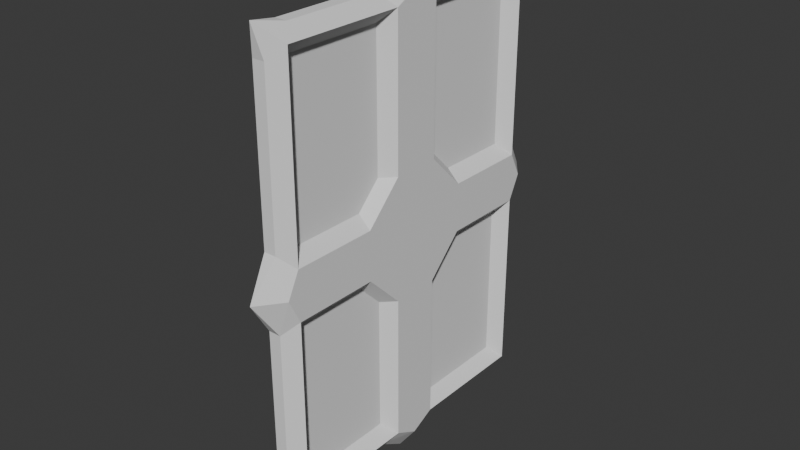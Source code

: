 # Source: card.blend  (saved by Blender 4.5.90; exported with 4.5.12 LTS)
import bpy
from mathutils import Matrix  # noqa: F401  (used for matrix-valued properties, if any)

bpy.ops.wm.read_factory_settings(use_empty=True)
scene = bpy.context.scene
scene.name = 'Scene'

# ---- world
world_world = bpy.data.worlds.new('World'); scene.world = world_world
world_world.use_nodes = True; world_world.node_tree.nodes.clear()
_N = world_world.node_tree.nodes; _L = world_world.node_tree.links
n0 = _N.new('ShaderNodeOutputWorld'); n0.name = 'World Output'; n0.location = (200, 100)
n1 = _N.new('ShaderNodeBackground'); n1.name = 'Background'; n1.location = (-200, 100)
n1.inputs[0].default_value = (0.05088, 0.05088, 0.05088, 1.0)
_L.new(n1.outputs[0], n0.inputs[0])
n0.is_active_output = True
world_world.color = (0.05088, 0.05088, 0.05088)
world_world.sun_shadow_jitter_overblur = 0.0

# ---- meshes
me_base = bpy.data.meshes.new('base')
me_base.from_pydata([(-0.25, -0.5, -0.5), (-0.25, -0.5, 0.5), (-0.25, 0.5, -0.5), (-0.25, 0.5, 0.5), (0.25, -0.5, -0.5), (0.25, -0.5, 0.5), (0.25, 0.5, -0.5), (0.25, 0.5, 0.5), (-0.25, 0.5909, 0.5), (-0.25, 0.5909, -0.5), (0.25, 0.5909, -0.5), (0.25, 0.5909, 0.5), (-0.25, -0.5, 0.5625), (-0.25, 0.5, 0.5625), (0.25, 0.5, 0.5625), (0.25, -0.5, 0.5625), (-0.25, -0.5909, -0.5), (-0.25, -0.5909, 0.5), (0.25, -0.5909, 0.5), (0.25, -0.5909, -0.5), (-0.25, 0.5, -0.5625), (-0.25, -0.5, -0.5625), (0.25, 0.5, -0.5625), (0.25, -0.5, -0.5625), (0.0, 0.6136, 0.5781), (0.0, -0.6136, -0.5781), (0.0, -0.6136, 0.5781), (0.0, 0.6136, -0.5781), (0.75, 0.5455, 0.5312), (0.75, 0.5455, -0.5312), (0.75, -0.5455, 0.5312), (0.75, -0.5455, -0.5312), (-0.75, -0.5455, 0.5312), (-0.75, 0.5455, 0.5312), (-0.75, -0.5455, -0.5312), (-0.75, 0.5455, -0.5312), (0.25, -0.09091, 0.5), (0.75, -0.09091, 0.5312), (0.75, 0.09091, 0.5312), (0.25, 0.09091, 0.5), (0.25, -0.09091, -0.5), (0.75, -0.09091, -0.5312), (0.25, 0.09091, -0.5), (0.75, 0.09091, -0.5312), (0.75, 0.5455, 0.0625), (0.25, 0.5, 0.0625), (0.75, 0.5455, -0.0625), (0.25, 0.5, -0.0625), (0.25, -0.5, 0.0625), (0.75, -0.5455, 0.0625), (0.25, -0.5, -0.0625), (0.75, -0.5455, -0.0625), (0.25, 0.1364, 0.1562), (0.25, -0.1364, 0.1562), (0.75, 0.09091, 0.1562), (0.75, -0.09091, 0.1562), (0.25, -0.1364, 0.5), (0.25, 0.1364, 0.5), (0.75, -0.09091, -0.1562), (0.25, -0.1364, -0.1562), (0.25, 0.1364, -0.1562), (0.75, 0.09091, -0.1562), (0.25, -0.1364, -0.5), (0.25, 0.1364, -0.5), (0.25, -0.2273, 0.09375), (0.75, -0.2273, 0.0625), (0.25, -0.2273, -0.09375), (0.75, -0.2273, -0.0625), (0.25, 0.2273, 0.09375), (0.75, 0.2273, 0.0625), (0.75, 0.2273, -0.0625), (0.25, 0.2273, -0.09375), (0.25, 0.5, 0.09375), (0.25, -0.5, 0.09375), (0.25, -0.5, -0.09375), (0.25, 0.5, -0.09375), (0.0, 0.0, 0.625), (0.25, 0.1364, 0.5625), (-0.25, 0.1364, 0.5625), (-0.25, -0.1364, 0.5625), (0.25, -0.1364, 0.5625), (0.75, 0.0, 0.5625), (-0.75, -0.09091, 0.5312), (-0.75, 0.09091, 0.5312), (-0.75, 0.0, 0.5625), (0.0, 0.6818, 0.0), (-0.25, 0.5909, 0.09375), (0.25, 0.5909, 0.09375), (0.25, 0.5909, -0.09375), (-0.25, 0.5909, -0.09375), (0.0, -0.6818, 0.0), (0.75, 0.5909, 0.0), (-0.75, 0.5909, 0.0), (-0.75, 0.5455, 0.0625), (-0.75, 0.5455, -0.0625), (-0.25, -0.5909, 0.09375), (0.25, -0.5909, 0.09375), (0.25, -0.5909, -0.09375), (-0.25, -0.5909, -0.09375), (0.75, -0.5909, 0.0), (0.0, 0.0, -0.625), (-0.75, -0.5455, -0.0625), (-0.75, -0.5455, 0.0625), (-0.75, -0.5909, 0.0), (0.25, 0.1364, -0.5625), (-0.25, 0.1364, -0.5625), (0.25, -0.1364, -0.5625), (-0.25, -0.1364, -0.5625), (0.75, 0.0, -0.5625), (-0.75, 0.09091, -0.5312), (-0.75, -0.09091, -0.5312), (-0.75, 0.0, -0.5625)], [(52, 53)], [(0, 1, 3, 2), (24, 28, 11), (6, 47, 45, 7, 39, 36, 5, 48, 50, 4, 40, 42), (24, 33, 13), (9, 89, 88, 10), (14, 13, 78, 77), (21, 23, 25), (15, 12, 26), (5, 36, 37, 30), (19, 97, 98, 16), (33, 83, 78, 13), (20, 22, 104, 105), (6, 42, 43, 29), (22, 20, 27), (13, 14, 24), (25, 31, 19), (11, 8, 24), (25, 34, 21), (17, 18, 26), (9, 10, 27), (19, 16, 25), (16, 34, 25), (28, 44, 87, 11), (7, 45, 44, 28), (31, 51, 97, 19), (4, 50, 51, 31), (14, 28, 24), (30, 37, 80, 15), (27, 29, 22), (10, 29, 27), (29, 43, 104, 22), (23, 31, 25), (3, 1, 32, 82, 83, 33), (27, 35, 9), (35, 94, 89, 9), (2, 3, 33, 93, 94, 35), (20, 35, 27), (32, 102, 95, 17), (8, 33, 24), (1, 0, 34, 101, 102, 32), (34, 110, 107, 21), (0, 2, 35, 109, 110, 34), (18, 30, 26), (26, 30, 15), (12, 32, 26), (26, 32, 17), (38, 39, 7, 28), (41, 40, 4, 31), (41, 43, 61, 58), (46, 47, 6, 29), (49, 48, 5, 30), (38, 37, 55, 54), (58, 61, 70, 67), (57, 38, 54, 52), (37, 56, 53, 55), (62, 41, 58, 59), (43, 63, 60, 61), (49, 51, 67, 65), (46, 44, 69, 70), (73, 49, 65, 64), (51, 74, 66, 67), (44, 72, 68, 69), (75, 46, 70, 71), (55, 53, 64, 65), (52, 54, 69, 68), (54, 55, 65, 69), (67, 70, 69, 65), (61, 60, 71, 70), (59, 58, 67, 66), (76, 79, 80), (77, 78, 76), (80, 79, 12, 15), (81, 37, 38), (38, 77, 81), (77, 38, 28, 14), (80, 37, 81), (78, 83, 84), (84, 83, 82), (82, 32, 12, 79), (79, 84, 82), (81, 77, 76), (80, 81, 76), (84, 76, 78), (79, 76, 84), (88, 85, 91), (85, 86, 87), (87, 86, 8, 11), (88, 89, 85), (91, 46, 88), (88, 46, 29, 10), (92, 89, 94), (46, 91, 44), (89, 92, 85), (92, 94, 93), (93, 33, 8, 86), (97, 51, 99), (86, 85, 92), (87, 91, 85), (87, 44, 91), (86, 92, 93), (90, 96, 95), (95, 96, 18, 17), (98, 97, 90), (99, 51, 49), (49, 30, 18, 96), (96, 90, 99), (95, 103, 90), (103, 102, 101), (101, 34, 16, 98), (98, 103, 101), (103, 95, 102), (99, 49, 96), (90, 97, 99), (90, 103, 98), (100, 106, 107), (105, 104, 100), (107, 106, 23, 21), (104, 108, 100), (108, 43, 41), (41, 31, 23, 106), (111, 110, 109), (109, 35, 20, 105), (105, 100, 111), (106, 100, 108), (107, 111, 100), (108, 104, 43), (111, 109, 105), (106, 108, 41), (107, 110, 111)])
_uv = me_base.uv_layers.new(name='UVMap')
_uv.uv.foreach_set('vector', [0.375, 0.0, 0.625, 0.0, 0.625, 0.25, 0.375, 0.25, 0.625, 0.5, 0.625, 0.5, 0.625, 0.5, 0.375, 0.5, 0.4823, 0.5, 0.5214, 0.5, 0.625, 0.5, 0.625, 0.608, 0.625, 0.6458, 0.625, 0.75, 0.5176, 0.75, 0.4906, 0.75, 0.375, 0.75, 0.375, 0.6526, 0.375, 0.5982, 0.625, 0.25, 0.625, 0.25, 0.625, 0.25, 0.375, 0.25, 0.493, 0.25, 0.4928, 0.5, 0.375, 0.5, 0.625, 0.5, 0.875, 0.5, 0.875, 0.6144, 0.625, 0.6136, 0.125, 0.75, 0.3351, 0.75, 0.125, 0.75, 0.625, 0.75, 0.625, 0.9678, 0.625, 0.75, 0.625, 0.75, 0.625, 0.6458, 0.625, 0.6439, 0.625, 0.75, 0.375, 0.75, 0.4912, 0.75, 0.4909, 1.0, 0.375, 1.0, 0.625, 0.25, 0.625, 0.1459, 0.625, 0.1356, 0.625, 0.25, 0.125, 0.5, 0.375, 0.5, 0.375, 0.6149, 0.125, 0.6148, 0.375, 0.5, 0.375, 0.5982, 0.375, 0.601, 0.375, 0.5, 0.375, 0.5, 0.1509, 0.5, 0.375, 0.5, 0.875, 0.5, 0.6519, 0.5, 0.875, 0.5, 0.375, 0.75, 0.375, 0.75, 0.375, 0.75, 0.625, 0.5, 0.625, 0.25, 0.625, 0.5, 0.375, 0.0, 0.375, 0.0, 0.375, 0.0, 0.625, 1.0, 0.625, 0.7813, 0.625, 1.0, 0.375, 0.25, 0.375, 0.4704, 0.375, 0.25, 0.375, 0.75, 0.375, 0.9475, 0.375, 0.75, 0.375, 0.0, 0.375, 0.0, 0.375, 0.0, 0.625, 0.5, 0.5198, 0.5, 0.507, 0.5, 0.625, 0.5, 0.625, 0.5, 0.5214, 0.5, 0.5198, 0.5, 0.625, 0.5, 0.375, 0.75, 0.4894, 0.75, 0.4912, 0.75, 0.375, 0.75, 0.375, 0.75, 0.4906, 0.75, 0.4894, 0.75, 0.375, 0.75, 0.625, 0.5, 0.625, 0.5, 0.625, 0.5, 0.625, 0.75, 0.625, 0.6439, 0.625, 0.6394, 0.625, 0.75, 0.375, 0.5, 0.375, 0.5, 0.375, 0.5, 0.375, 0.5, 0.375, 0.5, 0.375, 0.5, 0.375, 0.5, 0.375, 0.601, 0.375, 0.6149, 0.375, 0.5, 0.375, 0.75, 0.375, 0.75, 0.375, 0.75, 0.625, 0.25, 0.625, 0.0, 0.625, 0.0, 0.625, 0.1042, 0.625, 0.1459, 0.625, 0.25, 0.375, 0.25, 0.375, 0.25, 0.375, 0.25, 0.375, 0.25, 0.4844, 0.25, 0.493, 0.25, 0.375, 0.25, 0.375, 0.25, 0.625, 0.25, 0.625, 0.25, 0.5112, 0.25, 0.4844, 0.25, 0.375, 0.25, 0.375, 0.25, 0.375, 0.25, 0.375, 0.25, 0.625, 0.0, 0.5135, 0.0, 0.5072, 0.0, 0.625, 0.0, 0.625, 0.25, 0.625, 0.25, 0.625, 0.25, 0.625, 0.0, 0.375, 0.0, 0.375, 0.0, 0.4877, 0.0, 0.5135, 0.0, 0.625, 0.0, 0.375, 0.0, 0.375, 0.1054, 0.375, 0.1147, 0.375, 0.0, 0.375, 0.0, 0.375, 0.25, 0.375, 0.25, 0.375, 0.1262, 0.375, 0.1054, 0.375, 0.0, 0.625, 0.75, 0.625, 0.75, 0.625, 0.75, 0.625, 0.75, 0.625, 0.75, 0.625, 0.75, 0.625, 0.0, 0.625, 0.0, 0.625, 0.0, 0.625, 0.0, 0.625, 0.0, 0.625, 0.0, 0.625, 0.61, 0.625, 0.608, 0.625, 0.5, 0.625, 0.5, 0.375, 0.6494, 0.375, 0.6526, 0.375, 0.75, 0.375, 0.75, 0.375, 0.6494, 0.375, 0.601, 0.375, 0.601, 0.375, 0.6494, 0.4836, 0.5, 0.4823, 0.5, 0.375, 0.5, 0.375, 0.5, 0.5162, 0.75, 0.5176, 0.75, 0.625, 0.75, 0.625, 0.75, 0.625, 0.61, 0.625, 0.6439, 0.625, 0.6439, 0.625, 0.61, 0.375, 0.6494, 0.375, 0.601, 0.375, 0.601, 0.375, 0.6494, 0.625, 0.608, 0.625, 0.61, 0.625, 0.61, 0.625, 0.608, 0.625, 0.6439, 0.625, 0.6458, 0.625, 0.6458, 0.625, 0.6439, 0.375, 0.6526, 0.375, 0.6494, 0.375, 0.6494, 0.375, 0.6526, 0.375, 0.601, 0.375, 0.5982, 0.375, 0.5982, 0.375, 0.601, 0.5029, 0.75, 0.4894, 0.75, 0.4894, 0.75, 0.5162, 0.75, 0.4968, 0.5, 0.5198, 0.5, 0.5198, 0.5, 0.4836, 0.5, 0.5176, 0.75, 0.5162, 0.75, 0.5162, 0.75, 0.5176, 0.75, 0.4894, 0.75, 0.4906, 0.75, 0.4906, 0.75, 0.4894, 0.75, 0.5198, 0.5, 0.5214, 0.5, 0.5214, 0.5, 0.5198, 0.5, 0.4823, 0.5, 0.4836, 0.5, 0.4836, 0.5, 0.4823, 0.5, 0.625, 0.6439, 0.625, 0.6458, 0.625, 0.6458, 0.625, 0.6439, 0.625, 0.608, 0.625, 0.61, 0.625, 0.61, 0.625, 0.608, 0.625, 0.61, 0.625, 0.6439, 0.625, 0.6439, 0.625, 0.61, 0.375, 0.6494, 0.375, 0.601, 0.5198, 0.5, 0.625, 0.6439, 0.375, 0.601, 0.375, 0.5982, 0.375, 0.5982, 0.375, 0.601, 0.375, 0.6526, 0.375, 0.6494, 0.375, 0.6494, 0.375, 0.6526, 0.875, 0.6268, 0.875, 0.641, 0.625, 0.6394, 0.625, 0.6136, 0.875, 0.6144, 0.625, 0.6264, 0.625, 0.6394, 0.875, 0.641, 0.875, 0.75, 0.625, 0.75, 0.625, 0.6324, 0.625, 0.6439, 0.625, 0.61, 0.625, 0.61, 0.625, 0.6136, 0.625, 0.6324, 0.625, 0.6136, 0.625, 0.61, 0.625, 0.5, 0.625, 0.5, 0.625, 0.6394, 0.625, 0.6439, 0.625, 0.6324, 0.625, 0.1356, 0.625, 0.1459, 0.625, 0.1176, 0.625, 0.1176, 0.625, 0.1459, 0.625, 0.1042, 0.625, 0.1042, 0.625, 0.0, 0.625, 0.0, 0.625, 0.109, 0.625, 0.109, 0.625, 0.1176, 0.625, 0.1042, 0.625, 0.6324, 0.625, 0.6136, 0.625, 0.6264, 0.625, 0.6394, 0.625, 0.6324, 0.625, 0.6264, 0.625, 0.1176, 0.625, 0.1232, 0.625, 0.1356, 0.875, 0.641, 0.875, 0.6268, 0.875, 0.6324, 0.4928, 0.5, 0.4998, 0.5, 0.5017, 0.5, 0.4997, 0.25, 0.5069, 0.25, 0.507, 0.5, 0.507, 0.5, 0.5069, 0.25, 0.625, 0.25, 0.625, 0.5, 0.4928, 0.5, 0.493, 0.25, 0.4998, 0.5, 0.5017, 0.5, 0.4968, 0.5, 0.4928, 0.5, 0.4928, 0.5, 0.4836, 0.5, 0.375, 0.5, 0.375, 0.5, 0.5018, 0.25, 0.493, 0.25, 0.4979, 0.25, 0.4968, 0.5, 0.5017, 0.5, 0.5198, 0.5, 0.493, 0.25, 0.5018, 0.25, 0.4997, 0.25, 0.5018, 0.25, 0.4979, 0.25, 0.5112, 0.25, 0.5112, 0.25, 0.625, 0.25, 0.625, 0.25, 0.5069, 0.25, 0.4912, 0.75, 0.4894, 0.75, 0.4972, 0.75, 0.5069, 0.25, 0.4997, 0.25, 0.5018, 0.25, 0.507, 0.5, 0.5017, 0.5, 0.4998, 0.5, 0.507, 0.5, 0.5198, 0.5, 0.5017, 0.5, 0.5069, 0.25, 0.5018, 0.25, 0.5112, 0.25, 0.4994, 0.75, 0.5071, 0.75, 0.5072, 1.0, 0.5072, 1.0, 0.5071, 0.75, 0.625, 0.75, 0.625, 1.0, 0.4909, 1.0, 0.4912, 0.75, 0.4994, 1.0, 0.4972, 0.75, 0.4894, 0.75, 0.5029, 0.75, 0.5162, 0.75, 0.625, 0.75, 0.625, 0.75, 0.5071, 0.75, 0.5071, 0.75, 0.4994, 0.75, 0.4972, 0.75, 0.5072, 0.0, 0.4972, 0.0, 0.4994, 0.0, 0.4972, 0.0, 0.4996, 0.0, 0.4877, 0.0, 0.4877, 0.0, 0.375, 0.0, 0.375, 0.0, 0.4909, 0.0, 0.4909, 0.0, 0.4972, 0.0, 0.4877, 0.0, 0.4972, 0.0, 0.5072, 0.0, 0.4996, 0.0, 0.4972, 0.75, 0.5029, 0.75, 0.5071, 0.75, 0.4994, 0.75, 0.4912, 0.75, 0.4972, 0.75, 0.4994, 1.0, 0.4972, 1.0, 0.4909, 1.0, 0.375, 0.6256, 0.375, 0.6356, 0.125, 0.6353, 0.125, 0.6148, 0.375, 0.6149, 0.125, 0.6252, 0.125, 0.6353, 0.375, 0.6356, 0.375, 0.75, 0.125, 0.75, 0.375, 0.6149, 0.375, 0.6286, 0.375, 0.6256, 0.375, 0.6286, 0.375, 0.6231, 0.375, 0.6494, 0.375, 0.6494, 0.375, 0.75, 0.375, 0.75, 0.375, 0.6356, 0.375, 0.1216, 0.375, 0.1054, 0.375, 0.1262, 0.375, 0.1453, 0.375, 0.25, 0.375, 0.25, 0.375, 0.1352, 0.375, 0.1352, 0.375, 0.1248, 0.375, 0.1216, 0.375, 0.6356, 0.375, 0.6256, 0.375, 0.6286, 0.125, 0.6353, 0.125, 0.6284, 0.125, 0.6252, 0.375, 0.6286, 0.375, 0.6149, 0.375, 0.6231, 0.375, 0.1216, 0.375, 0.1262, 0.375, 0.1352, 0.375, 0.6356, 0.375, 0.6286, 0.375, 0.6494, 0.375, 0.1147, 0.375, 0.1054, 0.375, 0.1216])
me_base.update()

# ---- objects
ob_base = bpy.data.objects.new('base', me_base)

# ---- transforms, parenting, visibility, modifiers, constraints
ob_base.location = (0.0, 0.0, 18.0)
ob_base.scale = (2.0, 22.0, 32.0)

# ---- collection membership
scene.collection.objects.link(ob_base)

# ---- scene / render settings (as saved in the file)
scene.frame_start = 1; scene.frame_end = 250; scene.frame_set(1)
scene.render.engine = 'BLENDER_EEVEE_NEXT'
bpy.context.view_layer.update()

# ---- added for rendering (the .blend has no active camera and no usable light): camera, sun
cam_auto = bpy.data.cameras.new('AutoCamera')
cam_auto.lens = 50.0
cam_auto.sensor_width = 36.0
cam_auto.clip_end = 1000.0
ob_auto_camera = bpy.data.objects.new('AutoCamera', cam_auto)
scene.collection.objects.link(ob_auto_camera)
ob_auto_camera.location = (46.3444, -55.6133, 55.0755)
ob_auto_camera.rotation_euler = (1.09748, -7.21219e-08, 0.694738)
scene.camera = ob_auto_camera
light_auto_sun = bpy.data.lights.new('AutoSun', 'SUN')
light_auto_sun.energy = 3.0
light_auto_sun.angle = 0.0523599
ob_auto_sun = bpy.data.objects.new('AutoSun', light_auto_sun)
scene.collection.objects.link(ob_auto_sun)
ob_auto_sun.rotation_euler = (0.872665, 0.174533, 0.523599)
bpy.context.view_layer.update()
